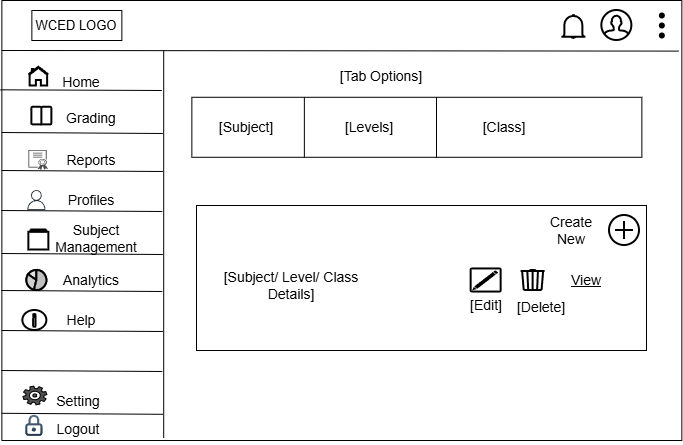

The diagram above was exported from draw.io. Its source (the exported page's mxGraphModel, read from the mxfile embedded in the PNG):
<mxGraphModel dx="1030" dy="660" grid="1" gridSize="10" guides="1" tooltips="1" connect="1" arrows="1" fold="1" page="1" pageScale="1" pageWidth="850" pageHeight="1100" math="0" shadow="0">
  <root>
    <mxCell id="0" />
    <mxCell id="1" parent="0" />
    <mxCell id="pfSSwXwZXE72o3ovJFOd-1" parent="1" style="swimlane;startSize=0;" value="" vertex="1">
      <mxGeometry height="440" width="680" x="85.36" y="40" as="geometry" />
    </mxCell>
    <mxCell id="pfSSwXwZXE72o3ovJFOd-2" parent="pfSSwXwZXE72o3ovJFOd-1" style="rounded=0;whiteSpace=wrap;html=1;fontSize=13;" value="WCED LOGO" vertex="1">
      <mxGeometry height="30" width="90" x="30" y="10" as="geometry" />
    </mxCell>
    <mxCell id="pfSSwXwZXE72o3ovJFOd-3" parent="pfSSwXwZXE72o3ovJFOd-1" style="html=1;verticalLabelPosition=bottom;align=center;labelBackgroundColor=#ffffff;verticalAlign=top;strokeWidth=2;strokeColor=#000000;shadow=0;dashed=0;shape=mxgraph.ios7.icons.user;" value="" vertex="1">
      <mxGeometry height="30" width="30" x="600" y="10" as="geometry" />
    </mxCell>
    <mxCell id="pfSSwXwZXE72o3ovJFOd-4" parent="pfSSwXwZXE72o3ovJFOd-1" style="shape=waypoint;sketch=0;size=6;pointerEvents=1;points=[];fillColor=none;resizable=0;rotatable=0;perimeter=centerPerimeter;snapToPoint=1;" value="" vertex="1">
      <mxGeometry height="20" width="20" x="650" y="15" as="geometry" />
    </mxCell>
    <mxCell id="pfSSwXwZXE72o3ovJFOd-5" parent="pfSSwXwZXE72o3ovJFOd-1" style="shape=waypoint;sketch=0;size=6;pointerEvents=1;points=[];fillColor=none;resizable=0;rotatable=0;perimeter=centerPerimeter;snapToPoint=1;" value="" vertex="1">
      <mxGeometry height="20" width="20" x="650" y="25" as="geometry" />
    </mxCell>
    <mxCell id="pfSSwXwZXE72o3ovJFOd-6" parent="pfSSwXwZXE72o3ovJFOd-1" style="shape=waypoint;sketch=0;size=6;pointerEvents=1;points=[];fillColor=none;resizable=0;rotatable=0;perimeter=centerPerimeter;snapToPoint=1;" value="" vertex="1">
      <mxGeometry height="20" width="20" x="650" y="5" as="geometry" />
    </mxCell>
    <mxCell id="pfSSwXwZXE72o3ovJFOd-7" parent="pfSSwXwZXE72o3ovJFOd-1" style="html=1;verticalLabelPosition=bottom;align=center;labelBackgroundColor=#ffffff;verticalAlign=top;strokeWidth=2;strokeColor=#000000;shadow=0;dashed=0;shape=mxgraph.ios7.icons.bell;" value="" vertex="1">
      <mxGeometry height="23.099999999999998" width="24" x="560" y="15" as="geometry" />
    </mxCell>
    <mxCell id="pfSSwXwZXE72o3ovJFOd-8" parent="pfSSwXwZXE72o3ovJFOd-1" style="html=1;verticalLabelPosition=bottom;align=center;labelBackgroundColor=#ffffff;verticalAlign=top;strokeWidth=2;strokeColor=#000000;shadow=0;dashed=0;shape=mxgraph.ios7.icons.home;fontSize=14;fontStyle=0" value="" vertex="1">
      <mxGeometry height="18.71" width="20" x="27" y="66.79" as="geometry" />
    </mxCell>
    <mxCell id="pfSSwXwZXE72o3ovJFOd-9" parent="pfSSwXwZXE72o3ovJFOd-1" style="html=1;verticalLabelPosition=bottom;align=center;labelBackgroundColor=#ffffff;verticalAlign=top;strokeWidth=2;strokeColor=#000000;shadow=0;dashed=0;shape=mxgraph.ios7.icons.info;fontSize=14;fontStyle=0" value="" vertex="1">
      <mxGeometry height="20" width="24" x="21" y="310" as="geometry" />
    </mxCell>
    <mxCell id="pfSSwXwZXE72o3ovJFOd-10" parent="pfSSwXwZXE72o3ovJFOd-1" style="sketch=0;pointerEvents=1;shadow=0;dashed=0;html=1;strokeColor=#000000;fillColor=#505050;labelPosition=center;verticalLabelPosition=bottom;verticalAlign=top;outlineConnect=0;align=center;shape=mxgraph.office.concepts.settings_office_365;fontSize=14;fontStyle=0" value="" vertex="1">
      <mxGeometry height="18.71" width="24" x="21" y="385.64" as="geometry" />
    </mxCell>
    <mxCell id="pfSSwXwZXE72o3ovJFOd-11" parent="pfSSwXwZXE72o3ovJFOd-1" style="shape=image;editableCssRules=.*;verticalLabelPosition=bottom;labelBackgroundColor=default;verticalAlign=top;aspect=fixed;imageAspect=0;image=data:image/svg+xml,(base64 omitted: 3048 chars);strokeColor=#000000;imageBackground=default;fontSize=14;fontStyle=0" value="" vertex="1">
      <mxGeometry height="23.1" width="23.1" x="21" y="413.79999999999995" as="geometry" />
    </mxCell>
    <mxCell id="pfSSwXwZXE72o3ovJFOd-12" parent="pfSSwXwZXE72o3ovJFOd-1" style="sketch=0;outlineConnect=0;fontColor=#232F3E;gradientColor=none;fillColor=#232F3D;strokeColor=none;dashed=0;verticalLabelPosition=bottom;verticalAlign=top;align=center;html=1;fontSize=14;fontStyle=0;aspect=fixed;pointerEvents=1;shape=mxgraph.aws4.user;" value="" vertex="1">
      <mxGeometry height="20" width="20" x="25" y="190" as="geometry" />
    </mxCell>
    <mxCell id="pfSSwXwZXE72o3ovJFOd-13" parent="pfSSwXwZXE72o3ovJFOd-1" style="sketch=0;pointerEvents=1;shadow=0;dashed=0;html=1;strokeColor=none;labelPosition=center;verticalLabelPosition=bottom;verticalAlign=top;align=center;fillColor=#505050;shape=mxgraph.mscae.intune.intune_certificate_profiles;imageBackground=#000000;fontSize=14;fontStyle=0" value="" vertex="1">
      <mxGeometry height="20" width="20" x="27" y="150" as="geometry" />
    </mxCell>
    <mxCell id="pfSSwXwZXE72o3ovJFOd-14" parent="pfSSwXwZXE72o3ovJFOd-1" style="html=1;verticalLabelPosition=bottom;align=center;labelBackgroundColor=#ffffff;verticalAlign=top;strokeWidth=2;strokeColor=#000000;shadow=0;dashed=0;shape=mxgraph.ios7.icons.folders;fontSize=14;fontStyle=0" value="" vertex="1">
      <mxGeometry height="20" width="20" x="27" y="229.5" as="geometry" />
    </mxCell>
    <mxCell id="pfSSwXwZXE72o3ovJFOd-15" parent="pfSSwXwZXE72o3ovJFOd-1" style="verticalLabelPosition=bottom;shadow=0;dashed=0;align=center;html=1;verticalAlign=top;strokeWidth=1;shape=mxgraph.mockup.graphics.pieChart;strokeColor=#000000;parts=10,20,35;partColors=#e0e0e0,#d0d0d0,#c0c0c0,#b0b0b0,#a0a0a0;strokeWidth=2;fontSize=14;fontStyle=0" value="" vertex="1">
      <mxGeometry height="20" width="20" x="25" y="270" as="geometry" />
    </mxCell>
    <mxCell id="pfSSwXwZXE72o3ovJFOd-16" parent="pfSSwXwZXE72o3ovJFOd-1" style="html=1;verticalLabelPosition=bottom;align=center;labelBackgroundColor=#ffffff;verticalAlign=top;strokeWidth=2;strokeColor=#000000;shadow=0;dashed=0;shape=mxgraph.ios7.icons.book;fontSize=14;fontStyle=0" value="" vertex="1">
      <mxGeometry height="18.71" width="20" x="30" y="106.79" as="geometry" />
    </mxCell>
    <mxCell id="pfSSwXwZXE72o3ovJFOd-17" parent="pfSSwXwZXE72o3ovJFOd-1" style="text;html=1;whiteSpace=wrap;strokeColor=none;fillColor=none;align=center;verticalAlign=middle;rounded=0;fontSize=14;fontStyle=0" value="Logout" vertex="1">
      <mxGeometry height="30" width="60" x="47" y="413.79999999999995" as="geometry" />
    </mxCell>
    <mxCell id="pfSSwXwZXE72o3ovJFOd-18" parent="pfSSwXwZXE72o3ovJFOd-1" style="text;html=1;whiteSpace=wrap;strokeColor=none;fillColor=none;align=center;verticalAlign=middle;rounded=0;fontSize=14;fontStyle=0" value="Setting" vertex="1">
      <mxGeometry height="30" width="60" x="47" y="385.64" as="geometry" />
    </mxCell>
    <mxCell id="pfSSwXwZXE72o3ovJFOd-19" parent="pfSSwXwZXE72o3ovJFOd-1" style="text;html=1;whiteSpace=wrap;strokeColor=none;fillColor=none;align=center;verticalAlign=middle;rounded=0;fontSize=14;fontStyle=0" value="Help" vertex="1">
      <mxGeometry height="30" width="60" x="50" y="305" as="geometry" />
    </mxCell>
    <mxCell id="pfSSwXwZXE72o3ovJFOd-20" parent="pfSSwXwZXE72o3ovJFOd-1" style="text;html=1;whiteSpace=wrap;strokeColor=none;fillColor=none;align=center;verticalAlign=middle;rounded=0;fontSize=14;fontStyle=0" value="Analytics" vertex="1">
      <mxGeometry height="30" width="60" x="60" y="265" as="geometry" />
    </mxCell>
    <mxCell id="pfSSwXwZXE72o3ovJFOd-21" parent="pfSSwXwZXE72o3ovJFOd-1" style="text;html=1;whiteSpace=wrap;strokeColor=none;fillColor=none;align=center;verticalAlign=middle;rounded=0;fontSize=14;fontStyle=0" value="Subject Management" vertex="1">
      <mxGeometry height="30" width="50" x="70" y="223" as="geometry" />
    </mxCell>
    <mxCell id="pfSSwXwZXE72o3ovJFOd-22" parent="pfSSwXwZXE72o3ovJFOd-1" style="text;html=1;whiteSpace=wrap;strokeColor=none;fillColor=none;align=center;verticalAlign=middle;rounded=0;fontSize=14;fontStyle=0" value="Profiles" vertex="1">
      <mxGeometry height="30" width="60" x="60" y="185" as="geometry" />
    </mxCell>
    <mxCell id="pfSSwXwZXE72o3ovJFOd-23" parent="pfSSwXwZXE72o3ovJFOd-1" style="text;html=1;whiteSpace=wrap;strokeColor=none;fillColor=none;align=center;verticalAlign=middle;rounded=0;fontSize=14;fontStyle=0" value="Reports" vertex="1">
      <mxGeometry height="30" width="60" x="60" y="145" as="geometry" />
    </mxCell>
    <mxCell id="pfSSwXwZXE72o3ovJFOd-24" parent="pfSSwXwZXE72o3ovJFOd-1" style="text;html=1;whiteSpace=wrap;strokeColor=none;fillColor=none;align=center;verticalAlign=middle;rounded=0;fontSize=14;fontStyle=0" value="Grading" vertex="1">
      <mxGeometry height="30" width="60" x="60" y="103" as="geometry" />
    </mxCell>
    <mxCell id="pfSSwXwZXE72o3ovJFOd-25" parent="pfSSwXwZXE72o3ovJFOd-1" style="text;html=1;whiteSpace=wrap;strokeColor=none;fillColor=none;align=center;verticalAlign=middle;rounded=0;fontSize=14;fontStyle=0" value="Home" vertex="1">
      <mxGeometry height="30" width="60" x="50" y="66.79" as="geometry" />
    </mxCell>
    <mxCell id="pfSSwXwZXE72o3ovJFOd-26" edge="1" parent="pfSSwXwZXE72o3ovJFOd-1" style="endArrow=none;html=1;rounded=0;entryX=-0.002;entryY=0.203;entryDx=0;entryDy=0;entryPerimeter=0;" value="">
      <mxGeometry height="50" relative="1" width="50" as="geometry">
        <mxPoint x="161" y="133" as="sourcePoint" />
        <mxPoint y="132" as="targetPoint" />
      </mxGeometry>
    </mxCell>
    <mxCell id="pfSSwXwZXE72o3ovJFOd-27" edge="1" parent="pfSSwXwZXE72o3ovJFOd-1" style="endArrow=none;html=1;rounded=0;entryX=-0.002;entryY=0.203;entryDx=0;entryDy=0;entryPerimeter=0;" value="">
      <mxGeometry height="50" relative="1" width="50" as="geometry">
        <mxPoint x="161" y="171" as="sourcePoint" />
        <mxPoint y="170" as="targetPoint" />
      </mxGeometry>
    </mxCell>
    <mxCell id="pfSSwXwZXE72o3ovJFOd-28" edge="1" parent="pfSSwXwZXE72o3ovJFOd-1" style="endArrow=none;html=1;rounded=0;entryX=-0.002;entryY=0.203;entryDx=0;entryDy=0;entryPerimeter=0;" value="">
      <mxGeometry height="50" relative="1" width="50" as="geometry">
        <mxPoint x="160.5" y="211" as="sourcePoint" />
        <mxPoint x="-0.5" y="210" as="targetPoint" />
      </mxGeometry>
    </mxCell>
    <mxCell id="pfSSwXwZXE72o3ovJFOd-29" edge="1" parent="pfSSwXwZXE72o3ovJFOd-1" style="endArrow=none;html=1;rounded=0;entryX=-0.002;entryY=0.203;entryDx=0;entryDy=0;entryPerimeter=0;" value="">
      <mxGeometry height="50" relative="1" width="50" as="geometry">
        <mxPoint x="161" y="254" as="sourcePoint" />
        <mxPoint y="253" as="targetPoint" />
      </mxGeometry>
    </mxCell>
    <mxCell id="pfSSwXwZXE72o3ovJFOd-30" edge="1" parent="pfSSwXwZXE72o3ovJFOd-1" style="endArrow=none;html=1;rounded=0;entryX=-0.002;entryY=0.203;entryDx=0;entryDy=0;entryPerimeter=0;" value="">
      <mxGeometry height="50" relative="1" width="50" as="geometry">
        <mxPoint x="160.5" y="291" as="sourcePoint" />
        <mxPoint x="-0.5" y="290" as="targetPoint" />
      </mxGeometry>
    </mxCell>
    <mxCell id="pfSSwXwZXE72o3ovJFOd-31" edge="1" parent="pfSSwXwZXE72o3ovJFOd-1" style="endArrow=none;html=1;rounded=0;entryX=-0.002;entryY=0.203;entryDx=0;entryDy=0;entryPerimeter=0;" value="">
      <mxGeometry height="50" relative="1" width="50" as="geometry">
        <mxPoint x="161" y="331" as="sourcePoint" />
        <mxPoint y="330" as="targetPoint" />
      </mxGeometry>
    </mxCell>
    <mxCell id="pfSSwXwZXE72o3ovJFOd-32" edge="1" parent="pfSSwXwZXE72o3ovJFOd-1" style="endArrow=none;html=1;rounded=0;entryX=-0.002;entryY=0.203;entryDx=0;entryDy=0;entryPerimeter=0;" value="">
      <mxGeometry height="50" relative="1" width="50" as="geometry">
        <mxPoint x="160.5" y="371" as="sourcePoint" />
        <mxPoint x="-0.5" y="370" as="targetPoint" />
      </mxGeometry>
    </mxCell>
    <mxCell id="pfSSwXwZXE72o3ovJFOd-33" edge="1" parent="pfSSwXwZXE72o3ovJFOd-1" style="endArrow=none;html=1;rounded=0;entryX=-0.002;entryY=0.203;entryDx=0;entryDy=0;entryPerimeter=0;" value="">
      <mxGeometry height="50" relative="1" width="50" as="geometry">
        <mxPoint x="161" y="413.79999999999995" as="sourcePoint" />
        <mxPoint y="412.79999999999995" as="targetPoint" />
      </mxGeometry>
    </mxCell>
    <mxCell id="eV_h_jqR8qeBw6ahJROm-1" parent="pfSSwXwZXE72o3ovJFOd-1" style="rounded=0;whiteSpace=wrap;html=1;" value="" vertex="1">
      <mxGeometry height="60" width="450" x="190" y="96.78999999999999" as="geometry" />
    </mxCell>
    <mxCell id="eV_h_jqR8qeBw6ahJROm-2" parent="pfSSwXwZXE72o3ovJFOd-1" style="text;html=1;whiteSpace=wrap;strokeColor=none;fillColor=none;align=center;verticalAlign=middle;rounded=0;fontSize=14;" value="[Subject]" vertex="1">
      <mxGeometry height="30" width="60" x="214.64" y="111.78999999999999" as="geometry" />
    </mxCell>
    <mxCell id="eV_h_jqR8qeBw6ahJROm-3" parent="pfSSwXwZXE72o3ovJFOd-1" style="text;html=1;whiteSpace=wrap;strokeColor=none;fillColor=none;align=center;verticalAlign=middle;rounded=0;fontSize=14;" value="[Levels]&amp;nbsp;" vertex="1">
      <mxGeometry height="30" width="60" x="339.64" y="111.78999999999999" as="geometry" />
    </mxCell>
    <mxCell id="eV_h_jqR8qeBw6ahJROm-4" parent="pfSSwXwZXE72o3ovJFOd-1" style="text;html=1;whiteSpace=wrap;strokeColor=none;fillColor=none;align=center;verticalAlign=middle;rounded=0;fontSize=14;" value="[Class]&amp;nbsp;" vertex="1">
      <mxGeometry height="30" width="60" x="474.64" y="111.78999999999999" as="geometry" />
    </mxCell>
    <mxCell id="eV_h_jqR8qeBw6ahJROm-5" edge="1" parent="pfSSwXwZXE72o3ovJFOd-1" source="eV_h_jqR8qeBw6ahJROm-1" style="endArrow=none;html=1;rounded=0;entryX=0.25;entryY=0;entryDx=0;entryDy=0;exitX=0.25;exitY=1;exitDx=0;exitDy=0;fontSize=14;" target="eV_h_jqR8qeBw6ahJROm-1" value="">
      <mxGeometry height="50" relative="1" width="50" as="geometry">
        <mxPoint x="314.64" y="263.79" as="sourcePoint" />
        <mxPoint x="364.64" y="213.79" as="targetPoint" />
      </mxGeometry>
    </mxCell>
    <mxCell id="eV_h_jqR8qeBw6ahJROm-6" edge="1" parent="pfSSwXwZXE72o3ovJFOd-1" style="endArrow=none;html=1;rounded=0;entryX=0.25;entryY=0;entryDx=0;entryDy=0;exitX=0.25;exitY=1;exitDx=0;exitDy=0;fontSize=14;" value="">
      <mxGeometry height="50" relative="1" width="50" as="geometry">
        <mxPoint x="434.64" y="156.79" as="sourcePoint" />
        <mxPoint x="434.64" y="96.78999999999999" as="targetPoint" />
      </mxGeometry>
    </mxCell>
    <mxCell id="eV_h_jqR8qeBw6ahJROm-7" parent="pfSSwXwZXE72o3ovJFOd-1" style="text;html=1;whiteSpace=wrap;strokeColor=none;fillColor=none;align=center;verticalAlign=middle;rounded=0;fontSize=14;" value="[Tab Options]" vertex="1">
      <mxGeometry height="30" width="150" x="304.64" y="61.14" as="geometry" />
    </mxCell>
    <mxCell id="eV_h_jqR8qeBw6ahJROm-8" parent="pfSSwXwZXE72o3ovJFOd-1" style="rounded=0;whiteSpace=wrap;html=1;" value="" vertex="1">
      <mxGeometry height="145" width="450" x="194.64" y="205" as="geometry" />
    </mxCell>
    <mxCell id="ODToSreNUPzavE_VZbcK-1" parent="pfSSwXwZXE72o3ovJFOd-1" style="html=1;verticalLabelPosition=bottom;align=center;labelBackgroundColor=#ffffff;verticalAlign=top;strokeWidth=2;strokeColor=#000000;shadow=0;dashed=0;shape=mxgraph.ios7.icons.add;" value="" vertex="1">
      <mxGeometry height="30" width="30" x="607.64" y="215" as="geometry" />
    </mxCell>
    <mxCell id="ODToSreNUPzavE_VZbcK-2" parent="pfSSwXwZXE72o3ovJFOd-1" style="text;html=1;whiteSpace=wrap;strokeColor=none;fillColor=none;align=center;verticalAlign=middle;rounded=0;fontSize=14;" value="Create New" vertex="1">
      <mxGeometry height="30" width="70" x="534.64" y="215" as="geometry" />
    </mxCell>
    <mxCell id="awvOdUKlkxC_qZWPqAgp-1" parent="pfSSwXwZXE72o3ovJFOd-1" style="text;html=1;whiteSpace=wrap;strokeColor=none;fillColor=none;align=center;verticalAlign=middle;rounded=0;fontSize=14;" value="[Subject/ Level/ Class Details]" vertex="1">
      <mxGeometry height="30" width="170.36" x="204.64" y="270" as="geometry" />
    </mxCell>
    <mxCell id="GunztUKDG1rEmttbkG7_-1" parent="pfSSwXwZXE72o3ovJFOd-1" style="strokeColor=#000000;verticalLabelPosition=bottom;shadow=0;dashed=0;verticalAlign=top;strokeWidth=2;html=1;shape=mxgraph.mockup.misc.editIcon;fontSize=14;" value="" vertex="1">
      <mxGeometry height="23.1" width="30" x="469.28" y="268.45000000000005" as="geometry" />
    </mxCell>
    <mxCell id="GunztUKDG1rEmttbkG7_-2" parent="pfSSwXwZXE72o3ovJFOd-1" style="html=1;verticalLabelPosition=bottom;align=center;labelBackgroundColor=#ffffff;verticalAlign=top;strokeWidth=2;strokeColor=#000000;shadow=0;dashed=0;shape=mxgraph.ios7.icons.trashcan;fontSize=14;" value="" vertex="1">
      <mxGeometry height="20" width="24" x="519.28" y="270" as="geometry" />
    </mxCell>
    <mxCell id="GunztUKDG1rEmttbkG7_-3" parent="pfSSwXwZXE72o3ovJFOd-1" style="text;html=1;whiteSpace=wrap;strokeColor=none;fillColor=none;align=center;verticalAlign=middle;rounded=0;fontSize=14;" value="[Edit]" vertex="1">
      <mxGeometry height="30" width="60" x="454.28" y="290" as="geometry" />
    </mxCell>
    <mxCell id="GunztUKDG1rEmttbkG7_-4" parent="pfSSwXwZXE72o3ovJFOd-1" style="text;html=1;whiteSpace=wrap;strokeColor=none;fillColor=none;align=center;verticalAlign=middle;rounded=0;fontSize=14;" value="[Delete]" vertex="1">
      <mxGeometry height="30" width="60" x="509.28" y="291.55" as="geometry" />
    </mxCell>
    <mxCell id="GunztUKDG1rEmttbkG7_-5" parent="pfSSwXwZXE72o3ovJFOd-1" style="text;html=1;whiteSpace=wrap;strokeColor=none;fillColor=none;align=center;verticalAlign=middle;rounded=0;fontSize=14;fontStyle=4" value="View" vertex="1">
      <mxGeometry height="30" width="60" x="554.64" y="265" as="geometry" />
    </mxCell>
    <mxCell id="pfSSwXwZXE72o3ovJFOd-34" edge="1" parent="1" style="endArrow=none;html=1;rounded=0;" value="">
      <mxGeometry height="50" relative="1" width="50" as="geometry">
        <mxPoint x="247.2" y="477.36" as="sourcePoint" />
        <mxPoint x="247.2" y="90" as="targetPoint" />
      </mxGeometry>
    </mxCell>
    <mxCell id="pfSSwXwZXE72o3ovJFOd-35" edge="1" parent="1" style="endArrow=none;html=1;rounded=0;entryX=0.995;entryY=0.115;entryDx=0;entryDy=0;entryPerimeter=0;" target="pfSSwXwZXE72o3ovJFOd-1" value="">
      <mxGeometry height="50" relative="1" width="50" as="geometry">
        <mxPoint x="85.36" y="90" as="sourcePoint" />
        <mxPoint x="415.36" y="250" as="targetPoint" />
      </mxGeometry>
    </mxCell>
    <mxCell id="pfSSwXwZXE72o3ovJFOd-36" edge="1" parent="1" style="endArrow=none;html=1;rounded=0;entryX=-0.002;entryY=0.203;entryDx=0;entryDy=0;entryPerimeter=0;" target="pfSSwXwZXE72o3ovJFOd-1" value="">
      <mxGeometry height="50" relative="1" width="50" as="geometry">
        <mxPoint x="245.36" y="130" as="sourcePoint" />
        <mxPoint x="415.36" y="240" as="targetPoint" />
      </mxGeometry>
    </mxCell>
  </root>
</mxGraphModel>